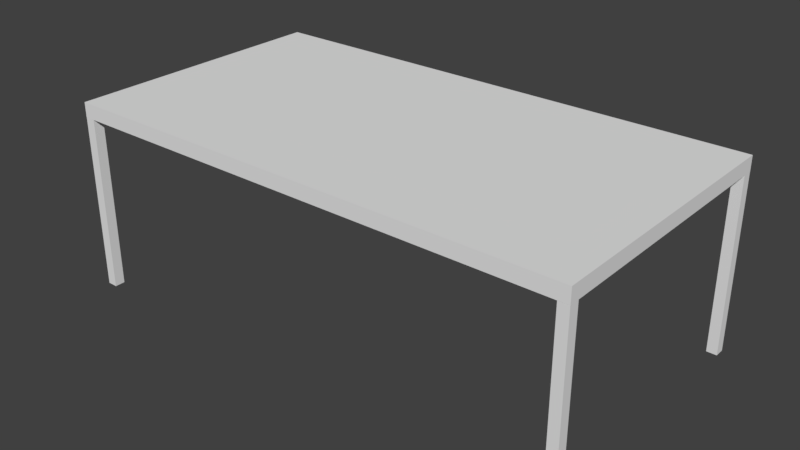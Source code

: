 # Source: Table.blend  (saved by Blender 2.78.0; exported with 4.5.12 LTS)
import bpy
from mathutils import Matrix  # noqa: F401  (used for matrix-valued properties, if any)

bpy.ops.wm.read_factory_settings(use_empty=True)
scene = bpy.context.scene
scene.name = 'Scene'

# ---- collections
col_collection_1 = bpy.data.collections.new('Collection 1'); scene.collection.children.link(col_collection_1)

# ---- world
world_world = bpy.data.worlds.new('World'); scene.world = world_world
world_world.color = (0.05088, 0.05088, 0.05088)
world_world.use_sun_shadow = False
world_world.sun_shadow_jitter_overblur = 0.0
world_world.cycles.sampling_method = 'MANUAL'

# ---- meshes
me_cube_004 = bpy.data.meshes.new('Cube.004')
me_cube_004.from_pydata([(-1.0, -1.0, -1.0), (-1.0, -1.0, 1.0), (-1.0, 1.0, -1.0), (-1.0, 1.0, 1.0), (1.0, -1.0, -1.0), (1.0, -1.0, 1.0), (1.0, 1.0, -1.0), (1.0, 1.0, 1.0)], [], [(0, 1, 3, 2), (2, 3, 7, 6), (6, 7, 5, 4), (4, 5, 1, 0), (2, 6, 4, 0), (7, 3, 1, 5)])
_uv = me_cube_004.uv_layers.new(name='UVMap')
_uv.uv.foreach_set('vector', [0.06541, 0.3988, 0.08192, 0.1306, 0.1151, 0.1336, 0.1001, 0.3982, 0.06541, 0.3988, 0.08192, 0.1306, 0.1151, 0.1336, 0.1001, 0.3982, 0.06541, 0.3988, 0.08192, 0.1306, 0.1151, 0.1336, 0.1001, 0.3982, 0.06541, 0.3988, 0.08192, 0.1306, 0.1151, 0.1336, 0.1001, 0.3982, 0.06541, 0.3988, 0.08192, 0.1306, 0.1151, 0.1336, 0.1001, 0.3982, 0.06541, 0.3988, 0.08192, 0.1306, 0.1151, 0.1336, 0.1001, 0.3982])
me_cube_004.use_remesh_preserve_volume = False
me_cube_004.use_remesh_preserve_attributes = False
me_cube_004.use_mirror_vertex_groups = False
me_cube_004.update()
me_cube_003 = bpy.data.meshes.new('Cube.003')
me_cube_003.from_pydata([(-1.0, -1.0, -1.0), (-1.0, -1.0, 1.0), (-1.0, 1.0, -1.0), (-1.0, 1.0, 1.0), (1.0, -1.0, -1.0), (1.0, -1.0, 1.0), (1.0, 1.0, -1.0), (1.0, 1.0, 1.0)], [], [(0, 1, 3, 2), (2, 3, 7, 6), (6, 7, 5, 4), (4, 5, 1, 0), (2, 6, 4, 0), (7, 3, 1, 5)])
_uv = me_cube_003.uv_layers.new(name='UVMap')
_uv.uv.foreach_set('vector', [0.06511, 0.3996, 0.08197, 0.133, 0.1154, 0.1359, 0.1005, 0.4016, 0.06511, 0.3996, 0.08197, 0.133, 0.1154, 0.1359, 0.1005, 0.4016, 0.06511, 0.3996, 0.08197, 0.133, 0.1154, 0.1359, 0.1005, 0.4016, 0.06511, 0.3996, 0.08197, 0.133, 0.1154, 0.1359, 0.1005, 0.4016, 0.06511, 0.3996, 0.08197, 0.133, 0.1154, 0.1359, 0.1005, 0.4016, 0.06511, 0.3996, 0.08197, 0.133, 0.1154, 0.1359, 0.1005, 0.4016])
me_cube_003.use_remesh_preserve_volume = False
me_cube_003.use_remesh_preserve_attributes = False
me_cube_003.use_mirror_vertex_groups = False
me_cube_003.update()
me_cube_002 = bpy.data.meshes.new('Cube.002')
me_cube_002.from_pydata([(-1.0, -1.0, -1.0), (-1.0, -1.0, 1.0), (-1.0, 1.0, -1.0), (-1.0, 1.0, 1.0), (1.0, -1.0, -1.0), (1.0, -1.0, 1.0), (1.0, 1.0, -1.0), (1.0, 1.0, 1.0)], [], [(0, 1, 3, 2), (2, 3, 7, 6), (6, 7, 5, 4), (4, 5, 1, 0), (2, 6, 4, 0), (7, 3, 1, 5)])
_uv = me_cube_002.uv_layers.new(name='UVMap')
_uv.uv.foreach_set('vector', [0.1153, 0.1339, 0.1, 0.4014, 0.06599, 0.3988, 0.08207, 0.1321, 0.1153, 0.1339, 0.1, 0.4014, 0.06599, 0.3988, 0.08207, 0.1321, 0.1153, 0.1339, 0.1, 0.4014, 0.06599, 0.3988, 0.08207, 0.1321, 0.1153, 0.1339, 0.1, 0.4014, 0.06599, 0.3988, 0.08207, 0.1321, 0.1153, 0.1339, 0.1, 0.4014, 0.06599, 0.3988, 0.08207, 0.1321, 0.1153, 0.1339, 0.1, 0.4014, 0.06599, 0.3988, 0.08207, 0.1321])
me_cube_002.use_remesh_preserve_volume = False
me_cube_002.use_remesh_preserve_attributes = False
me_cube_002.use_mirror_vertex_groups = False
me_cube_002.update()
me_cube_001 = bpy.data.meshes.new('Cube.001')
me_cube_001.from_pydata([(-1.0, -1.0, -1.0), (-1.0, -1.0, 1.0), (-1.0, 1.0, -1.0), (-1.0, 1.0, 1.0), (1.0, -1.0, -1.0), (1.0, -1.0, 1.0), (1.0, 1.0, -1.0), (1.0, 1.0, 1.0)], [], [(0, 1, 3, 2), (2, 3, 7, 6), (6, 7, 5, 4), (4, 5, 1, 0), (2, 6, 4, 0), (7, 3, 1, 5)])
_uv = me_cube_001.uv_layers.new(name='UVMap')
_uv.uv.foreach_set('vector', [0.1158, 0.1357, 0.09951, 0.401, 0.06597, 0.3985, 0.08278, 0.1346, 0.1158, 0.1357, 0.09951, 0.401, 0.06597, 0.3985, 0.08278, 0.1346, 0.1158, 0.1357, 0.09951, 0.401, 0.06597, 0.3985, 0.08278, 0.1346, 0.1158, 0.1357, 0.09951, 0.401, 0.06597, 0.3985, 0.08278, 0.1346, 0.1158, 0.1357, 0.09951, 0.401, 0.06597, 0.3985, 0.08278, 0.1346, 0.1158, 0.1357, 0.09951, 0.401, 0.06597, 0.3985, 0.08278, 0.1346])
me_cube_001.use_remesh_preserve_volume = False
me_cube_001.use_remesh_preserve_attributes = False
me_cube_001.use_mirror_vertex_groups = False
me_cube_001.update()
me_cube = bpy.data.meshes.new('Cube')
me_cube.from_pydata([(-1.0, -1.0, -1.0), (-1.0, -1.0, 1.0), (-1.0, 1.0, -1.0), (-1.0, 1.0, 1.0), (1.0, -1.0, -1.0), (1.0, -1.0, 1.0), (1.0, 1.0, -1.0), (1.0, 1.0, 1.0)], [], [(0, 1, 3, 2), (2, 3, 7, 6), (6, 7, 5, 4), (4, 5, 1, 0), (2, 6, 4, 0), (7, 3, 1, 5)])
_uv = me_cube.uv_layers.new(name='UVMap')
_uv.uv.foreach_set('vector', [0.1888, 0.5732, 0.8268, 0.5732, 0.8268, 0.7128, 0.1888, 0.7128, 0.1888, 0.5732, 0.8268, 0.5732, 0.8268, 0.7128, 0.1888, 0.7128, 0.1888, 0.5732, 0.8268, 0.5732, 0.8268, 0.7128, 0.1888, 0.7128, 0.1888, 0.5732, 0.8268, 0.5732, 0.8268, 0.7128, 0.1888, 0.7128, 0.1888, 0.5732, 0.8268, 0.5732, 0.8268, 0.7128, 0.1888, 0.7128, 0.1888, 0.5732, 0.8268, 0.5732, 0.8268, 0.7128, 0.1888, 0.7128])
me_cube.use_remesh_preserve_volume = False
me_cube.use_remesh_preserve_attributes = False
me_cube.use_mirror_vertex_groups = False
me_cube.update()

# ---- objects
ob_cube_004 = bpy.data.objects.new('Cube.004', me_cube_004)
ob_cube_003 = bpy.data.objects.new('Cube.003', me_cube_003)
ob_cube_002 = bpy.data.objects.new('Cube.002', me_cube_002)
ob_cube_001 = bpy.data.objects.new('Cube.001', me_cube_001)
ob_cube = bpy.data.objects.new('Cube', me_cube)

# ---- transforms, parenting, visibility, modifiers, constraints
ob_cube_004.location = (1.464, -0.7637, 0.5099)
ob_cube_004.scale = (0.02956, 0.02955, 0.5048)
ob_cube_004.lineart.crease_threshold = 0.0
ob_cube_003.location = (1.464, 0.7641, 0.5099)
ob_cube_003.scale = (0.02956, 0.02955, 0.5048)
ob_cube_003.lineart.crease_threshold = 0.0
ob_cube_002.location = (-1.464, 0.7641, 0.5099)
ob_cube_002.scale = (0.02956, 0.02955, 0.5048)
ob_cube_002.lineart.crease_threshold = 0.0
ob_cube_001.location = (-1.464, -0.7637, 0.5099)
ob_cube_001.scale = (0.02956, 0.02955, 0.5048)
ob_cube_001.lineart.crease_threshold = 0.0
ob_cube.location = (0.0, 0.0, 1.057)
ob_cube.scale = (1.494, 0.7936, 0.04255)
ob_cube.lineart.crease_threshold = 0.0

# ---- collection membership
col_collection_1.objects.link(ob_cube_004)
col_collection_1.objects.link(ob_cube_003)
col_collection_1.objects.link(ob_cube_002)
col_collection_1.objects.link(ob_cube_001)
col_collection_1.objects.link(ob_cube)

# ---- scene / render settings (as saved in the file)
scene.frame_start = 1; scene.frame_end = 250; scene.frame_set(1)
scene.render.engine = 'BLENDER_EEVEE_NEXT'
scene.render.resolution_percentage = 50
scene.render.dither_intensity = 0.0
scene.cycles.use_denoising = False
scene.cycles.samples = 128
scene.cycles.sampling_pattern = 'TABULATED_SOBOL'
scene.cycles.light_sampling_threshold = 0.0
scene.cycles.use_adaptive_sampling = False
scene.cycles.use_light_tree = False
scene.cycles.blur_glossy = 0.0
scene.cycles.sample_clamp_indirect = 0.0
scene.view_settings.view_transform = 'Standard'
bpy.context.view_layer.update()

# ---- added for rendering (the .blend has no active camera and no usable light): camera, sun
cam_auto = bpy.data.cameras.new('AutoCamera')
cam_auto.lens = 50.0
cam_auto.sensor_width = 36.0
cam_auto.clip_end = 1000.0
ob_auto_camera = bpy.data.objects.new('AutoCamera', cam_auto)
scene.collection.objects.link(ob_auto_camera)
ob_auto_camera.location = (3.28958, -3.9475, 3.18412)
ob_auto_camera.rotation_euler = (1.09748, -7.21219e-08, 0.694738)
scene.camera = ob_auto_camera
light_auto_sun = bpy.data.lights.new('AutoSun', 'SUN')
light_auto_sun.energy = 3.0
light_auto_sun.angle = 0.0523599
ob_auto_sun = bpy.data.objects.new('AutoSun', light_auto_sun)
scene.collection.objects.link(ob_auto_sun)
ob_auto_sun.rotation_euler = (0.872665, 0.174533, 0.523599)
bpy.context.view_layer.update()
